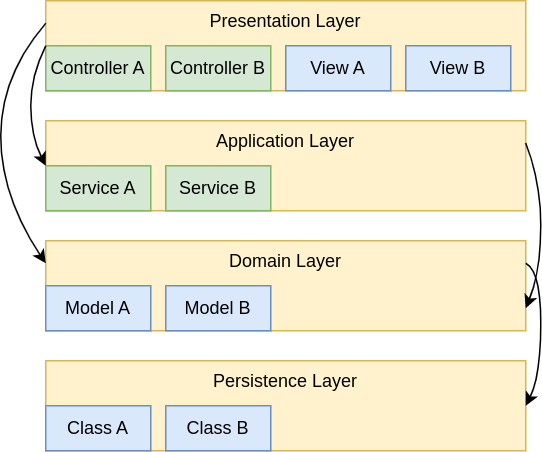

The diagram above was exported from draw.io. Its source (the exported page's mxGraphModel, read from the mxfile embedded in the PNG):
<mxGraphModel dx="683" dy="383" grid="1" gridSize="10" guides="1" tooltips="1" connect="1" arrows="1" fold="1" page="1" pageScale="1" pageWidth="1100" pageHeight="850" math="0" shadow="0">
  <root>
    <mxCell id="0" />
    <mxCell id="1" parent="0" />
    <mxCell id="bIcklEhNsX2hjaHt1uXI-1" value="Presentation Layer" style="rounded=0;whiteSpace=wrap;html=1;verticalAlign=top;fillColor=#fff2cc;strokeColor=#d6b656;" vertex="1" parent="1">
      <mxGeometry x="130" y="80" width="320" height="60" as="geometry" />
    </mxCell>
    <mxCell id="bIcklEhNsX2hjaHt1uXI-2" value="Application Layer" style="rounded=0;whiteSpace=wrap;html=1;verticalAlign=top;fillColor=#fff2cc;strokeColor=#d6b656;" vertex="1" parent="1">
      <mxGeometry x="130" y="160" width="320" height="60" as="geometry" />
    </mxCell>
    <mxCell id="bIcklEhNsX2hjaHt1uXI-3" value="Domain Layer" style="rounded=0;whiteSpace=wrap;html=1;verticalAlign=top;fillColor=#fff2cc;strokeColor=#d6b656;" vertex="1" parent="1">
      <mxGeometry x="130" y="240" width="320" height="60" as="geometry" />
    </mxCell>
    <mxCell id="bIcklEhNsX2hjaHt1uXI-4" value="Persistence Layer" style="rounded=0;whiteSpace=wrap;html=1;verticalAlign=top;fillColor=#fff2cc;strokeColor=#d6b656;" vertex="1" parent="1">
      <mxGeometry x="130" y="320" width="320" height="60" as="geometry" />
    </mxCell>
    <mxCell id="bIcklEhNsX2hjaHt1uXI-5" value="Controller A" style="rounded=0;whiteSpace=wrap;html=1;fillColor=#d5e8d4;strokeColor=#82b366;" vertex="1" parent="1">
      <mxGeometry x="130" y="110" width="70" height="30" as="geometry" />
    </mxCell>
    <mxCell id="bIcklEhNsX2hjaHt1uXI-6" value="Controller B" style="rounded=0;whiteSpace=wrap;html=1;fillColor=#d5e8d4;strokeColor=#82b366;" vertex="1" parent="1">
      <mxGeometry x="210" y="110" width="70" height="30" as="geometry" />
    </mxCell>
    <mxCell id="bIcklEhNsX2hjaHt1uXI-7" value="View A" style="rounded=0;whiteSpace=wrap;html=1;fillColor=#dae8fc;strokeColor=#6c8ebf;" vertex="1" parent="1">
      <mxGeometry x="290" y="110" width="70" height="30" as="geometry" />
    </mxCell>
    <mxCell id="bIcklEhNsX2hjaHt1uXI-8" value="View B" style="rounded=0;whiteSpace=wrap;html=1;fillColor=#dae8fc;strokeColor=#6c8ebf;" vertex="1" parent="1">
      <mxGeometry x="370" y="110" width="70" height="30" as="geometry" />
    </mxCell>
    <mxCell id="bIcklEhNsX2hjaHt1uXI-9" value="Service A" style="rounded=0;whiteSpace=wrap;html=1;fillColor=#d5e8d4;strokeColor=#82b366;" vertex="1" parent="1">
      <mxGeometry x="130" y="190" width="70" height="30" as="geometry" />
    </mxCell>
    <mxCell id="bIcklEhNsX2hjaHt1uXI-10" value="Service B" style="rounded=0;whiteSpace=wrap;html=1;fillColor=#d5e8d4;strokeColor=#82b366;" vertex="1" parent="1">
      <mxGeometry x="210" y="190" width="70" height="30" as="geometry" />
    </mxCell>
    <mxCell id="bIcklEhNsX2hjaHt1uXI-11" value="Model A" style="rounded=0;whiteSpace=wrap;html=1;fillColor=#dae8fc;strokeColor=#6c8ebf;" vertex="1" parent="1">
      <mxGeometry x="130" y="270" width="70" height="30" as="geometry" />
    </mxCell>
    <mxCell id="bIcklEhNsX2hjaHt1uXI-12" value="Model B" style="rounded=0;whiteSpace=wrap;html=1;fillColor=#dae8fc;strokeColor=#6c8ebf;" vertex="1" parent="1">
      <mxGeometry x="210" y="270" width="70" height="30" as="geometry" />
    </mxCell>
    <mxCell id="bIcklEhNsX2hjaHt1uXI-14" value="Class A" style="rounded=0;whiteSpace=wrap;html=1;fillColor=#dae8fc;strokeColor=#6c8ebf;" vertex="1" parent="1">
      <mxGeometry x="130" y="350" width="70" height="30" as="geometry" />
    </mxCell>
    <mxCell id="bIcklEhNsX2hjaHt1uXI-15" value="Class B" style="rounded=0;whiteSpace=wrap;html=1;fillColor=#dae8fc;strokeColor=#6c8ebf;" vertex="1" parent="1">
      <mxGeometry x="210" y="350" width="70" height="30" as="geometry" />
    </mxCell>
    <mxCell id="bIcklEhNsX2hjaHt1uXI-16" value="" style="endArrow=classic;html=1;rounded=0;exitX=0;exitY=0.5;exitDx=0;exitDy=0;entryX=0;entryY=0;entryDx=0;entryDy=0;curved=1;" edge="1" parent="1" source="bIcklEhNsX2hjaHt1uXI-1" target="bIcklEhNsX2hjaHt1uXI-9">
      <mxGeometry width="50" height="50" relative="1" as="geometry">
        <mxPoint x="320" y="260" as="sourcePoint" />
        <mxPoint x="370" y="210" as="targetPoint" />
        <Array as="points">
          <mxPoint x="120" y="130" />
          <mxPoint x="120" y="170" />
        </Array>
      </mxGeometry>
    </mxCell>
    <mxCell id="bIcklEhNsX2hjaHt1uXI-17" value="" style="endArrow=classic;html=1;rounded=0;exitX=0;exitY=0.25;exitDx=0;exitDy=0;entryX=0;entryY=0.25;entryDx=0;entryDy=0;curved=1;" edge="1" parent="1" source="bIcklEhNsX2hjaHt1uXI-1" target="bIcklEhNsX2hjaHt1uXI-3">
      <mxGeometry width="50" height="50" relative="1" as="geometry">
        <mxPoint x="140" y="120" as="sourcePoint" />
        <mxPoint x="140" y="200" as="targetPoint" />
        <Array as="points">
          <mxPoint x="100" y="130" />
          <mxPoint x="100" y="210" />
        </Array>
      </mxGeometry>
    </mxCell>
    <mxCell id="bIcklEhNsX2hjaHt1uXI-18" value="" style="endArrow=classic;html=1;rounded=0;exitX=1;exitY=0.25;exitDx=0;exitDy=0;entryX=1;entryY=0.5;entryDx=0;entryDy=0;curved=1;" edge="1" parent="1" source="bIcklEhNsX2hjaHt1uXI-3" target="bIcklEhNsX2hjaHt1uXI-4">
      <mxGeometry width="50" height="50" relative="1" as="geometry">
        <mxPoint x="140" y="105" as="sourcePoint" />
        <mxPoint x="140" y="265" as="targetPoint" />
        <Array as="points">
          <mxPoint x="460" y="260" />
          <mxPoint x="460" y="330" />
        </Array>
      </mxGeometry>
    </mxCell>
    <mxCell id="bIcklEhNsX2hjaHt1uXI-19" value="" style="endArrow=classic;html=1;rounded=0;exitX=1;exitY=0.25;exitDx=0;exitDy=0;entryX=1;entryY=0.75;entryDx=0;entryDy=0;curved=1;" edge="1" parent="1" source="bIcklEhNsX2hjaHt1uXI-2" target="bIcklEhNsX2hjaHt1uXI-3">
      <mxGeometry width="50" height="50" relative="1" as="geometry">
        <mxPoint x="460" y="265" as="sourcePoint" />
        <mxPoint x="460" y="360" as="targetPoint" />
        <Array as="points">
          <mxPoint x="460" y="200" />
          <mxPoint x="460" y="260" />
        </Array>
      </mxGeometry>
    </mxCell>
  </root>
</mxGraphModel>